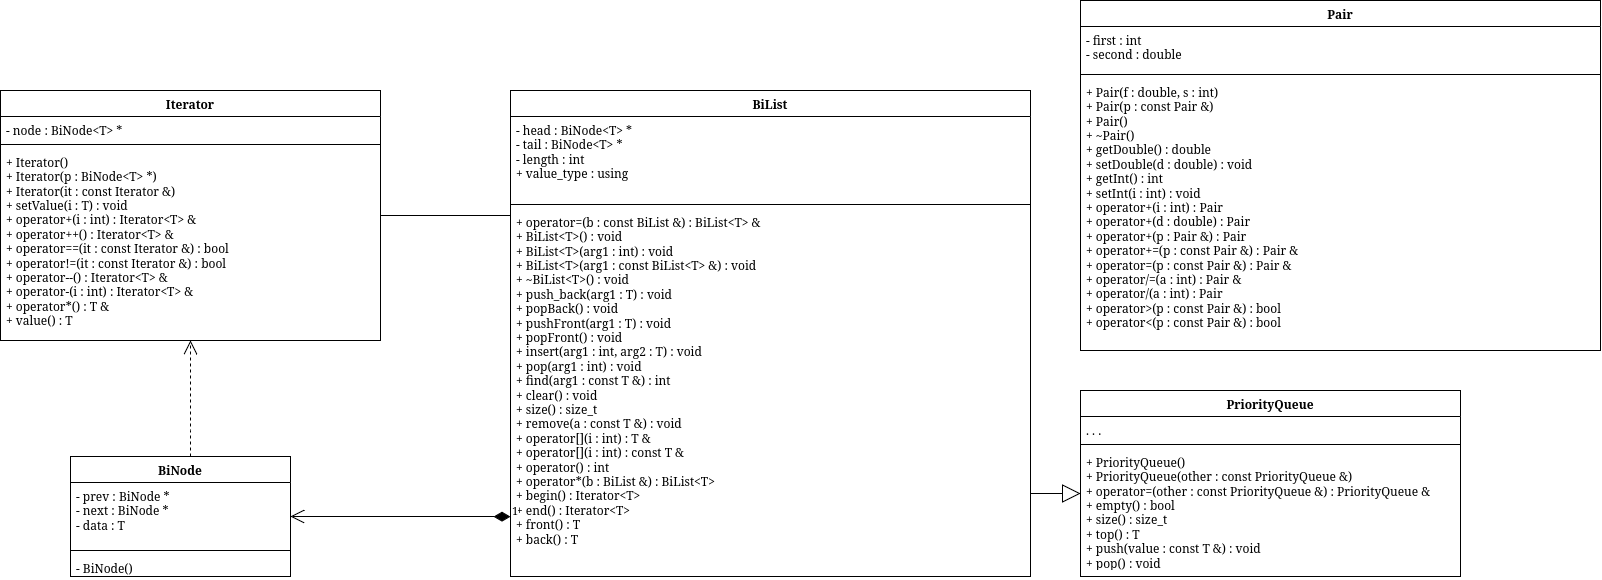

The diagram above was exported from draw.io. Its source (the exported page's mxGraphModel, read from the mxfile embedded in the PNG):
<mxGraphModel dx="928" dy="-911" grid="1" gridSize="10" guides="1" tooltips="1" connect="1" arrows="1" fold="1" page="1" pageScale="1" pageWidth="850" pageHeight="1100" math="0" shadow="0">
  <root>
    <mxCell id="0" />
    <mxCell id="1" parent="0" />
    <mxCell id="I4f-HMu0oeISR-ydiqoO-141" edge="1" parent="1" style="edgeStyle=orthogonalEdgeStyle;rounded=0;html=1;endArrow=classic;" value="">
      <mxGeometry relative="1" as="geometry">
        <Array as="points">
          <mxPoint x="2375" y="4480" />
          <mxPoint x="2575" y="4480" />
        </Array>
        <mxPoint x="3125" y="4480.076923076923" as="sourcePoint" />
      </mxGeometry>
    </mxCell>
    <mxCell id="I4f-HMu0oeISR-ydiqoO-142" edge="1" parent="1" style="edgeStyle=orthogonalEdgeStyle;rounded=0;html=1;endArrow=classic;" value="">
      <mxGeometry relative="1" as="geometry">
        <Array as="points">
          <mxPoint x="2585" y="4900" />
          <mxPoint x="2785" y="4900" />
        </Array>
        <mxPoint x="3335" y="4900.076923076923" as="sourcePoint" />
      </mxGeometry>
    </mxCell>
    <mxCell id="OlxbE_aXrmqZBFu8_hSZ-174" parent="1" style="swimlane;fontStyle=1;align=center;verticalAlign=top;childLayout=stackLayout;horizontal=1;startSize=26;horizontalStack=0;resizeParent=1;resizeParentMax=0;resizeLast=0;collapsible=1;marginBottom=0;whiteSpace=wrap;html=1;" value="BiNode" vertex="1">
      <mxGeometry height="120" width="220" x="1530" y="2806" as="geometry" />
    </mxCell>
    <mxCell id="OlxbE_aXrmqZBFu8_hSZ-175" parent="OlxbE_aXrmqZBFu8_hSZ-174" style="text;strokeColor=none;fillColor=none;align=left;verticalAlign=top;spacingLeft=4;spacingRight=4;overflow=hidden;rotatable=0;points=[[0,0.5],[1,0.5]];portConstraint=eastwest;whiteSpace=wrap;html=1;" value="&lt;div&gt;- prev : BiNode *&lt;/div&gt;&lt;div&gt;- next : BiNode *&lt;/div&gt;&lt;div&gt;- data : T&lt;/div&gt;" vertex="1">
      <mxGeometry height="64" width="220" y="26" as="geometry" />
    </mxCell>
    <mxCell id="OlxbE_aXrmqZBFu8_hSZ-176" parent="OlxbE_aXrmqZBFu8_hSZ-174" style="line;strokeWidth=1;fillColor=none;align=left;verticalAlign=middle;spacingTop=-1;spacingLeft=3;spacingRight=3;rotatable=0;labelPosition=right;points=[];portConstraint=eastwest;strokeColor=inherit;" value="" vertex="1">
      <mxGeometry height="8" width="220" y="90" as="geometry" />
    </mxCell>
    <mxCell id="OlxbE_aXrmqZBFu8_hSZ-177" parent="OlxbE_aXrmqZBFu8_hSZ-174" style="text;strokeColor=none;fillColor=none;align=left;verticalAlign=top;spacingLeft=4;spacingRight=4;overflow=hidden;rotatable=0;points=[[0,0.5],[1,0.5]];portConstraint=eastwest;whiteSpace=wrap;html=1;" value="&lt;div&gt;- BiNode()&lt;/div&gt;" vertex="1">
      <mxGeometry height="22" width="220" y="98" as="geometry" />
    </mxCell>
    <mxCell id="OlxbE_aXrmqZBFu8_hSZ-178" parent="1" style="swimlane;fontStyle=1;align=center;verticalAlign=top;childLayout=stackLayout;horizontal=1;startSize=26;horizontalStack=0;resizeParent=1;resizeParentMax=0;resizeLast=0;collapsible=1;marginBottom=0;whiteSpace=wrap;html=1;" value="Iterator" vertex="1">
      <mxGeometry height="250" width="380" x="1460" y="2440" as="geometry" />
    </mxCell>
    <mxCell id="OlxbE_aXrmqZBFu8_hSZ-179" parent="OlxbE_aXrmqZBFu8_hSZ-178" style="text;strokeColor=none;fillColor=none;align=left;verticalAlign=top;spacingLeft=4;spacingRight=4;overflow=hidden;rotatable=0;points=[[0,0.5],[1,0.5]];portConstraint=eastwest;whiteSpace=wrap;html=1;" value="&lt;div&gt;- node : BiNode&amp;lt;T&amp;gt; *&lt;/div&gt;" vertex="1">
      <mxGeometry height="24" width="380" y="26" as="geometry" />
    </mxCell>
    <mxCell id="OlxbE_aXrmqZBFu8_hSZ-180" parent="OlxbE_aXrmqZBFu8_hSZ-178" style="line;strokeWidth=1;fillColor=none;align=left;verticalAlign=middle;spacingTop=-1;spacingLeft=3;spacingRight=3;rotatable=0;labelPosition=right;points=[];portConstraint=eastwest;strokeColor=inherit;" value="" vertex="1">
      <mxGeometry height="8" width="380" y="50" as="geometry" />
    </mxCell>
    <mxCell id="OlxbE_aXrmqZBFu8_hSZ-181" parent="OlxbE_aXrmqZBFu8_hSZ-178" style="text;strokeColor=none;fillColor=none;align=left;verticalAlign=top;spacingLeft=4;spacingRight=4;overflow=hidden;rotatable=0;points=[[0,0.5],[1,0.5]];portConstraint=eastwest;whiteSpace=wrap;html=1;" value="&lt;div&gt;+ Iterator()&lt;/div&gt;&lt;div&gt;+ Iterator(p : BiNode&amp;lt;T&amp;gt; *)&lt;/div&gt;&lt;div&gt;+ Iterator(it : const Iterator &amp;amp;)&lt;/div&gt;&lt;div&gt;+ setValue(i : T) : void&lt;/div&gt;&lt;div&gt;+ operator+(i : int) : Iterator&amp;lt;T&amp;gt; &amp;amp;&lt;/div&gt;&lt;div&gt;+ operator++() : Iterator&amp;lt;T&amp;gt; &amp;amp;&lt;/div&gt;&lt;div&gt;+ operator==(it : const Iterator &amp;amp;) : bool&lt;/div&gt;&lt;div&gt;+ operator!=(it : const Iterator &amp;amp;) : bool&lt;/div&gt;&lt;div&gt;+ operator--() : Iterator&amp;lt;T&amp;gt; &amp;amp;&lt;/div&gt;&lt;div&gt;+ operator-(i : int) : Iterator&amp;lt;T&amp;gt; &amp;amp;&lt;/div&gt;&lt;div&gt;+ operator*() : T &amp;amp;&lt;/div&gt;&lt;div&gt;+ value() : T&lt;/div&gt;" vertex="1">
      <mxGeometry height="192" width="380" y="58" as="geometry" />
    </mxCell>
    <mxCell id="OlxbE_aXrmqZBFu8_hSZ-182" parent="1" style="swimlane;fontStyle=1;align=center;verticalAlign=top;childLayout=stackLayout;horizontal=1;startSize=26;horizontalStack=0;resizeParent=1;resizeParentMax=0;resizeLast=0;collapsible=1;marginBottom=0;whiteSpace=wrap;html=1;" value="BiList" vertex="1">
      <mxGeometry height="486" width="520" x="1970" y="2440" as="geometry" />
    </mxCell>
    <mxCell id="OlxbE_aXrmqZBFu8_hSZ-183" parent="OlxbE_aXrmqZBFu8_hSZ-182" style="text;strokeColor=none;fillColor=none;align=left;verticalAlign=top;spacingLeft=4;spacingRight=4;overflow=hidden;rotatable=0;points=[[0,0.5],[1,0.5]];portConstraint=eastwest;whiteSpace=wrap;html=1;" value="&lt;div&gt;- head : BiNode&amp;lt;T&amp;gt; *&lt;/div&gt;&lt;div&gt;- tail : BiNode&amp;lt;T&amp;gt; *&lt;/div&gt;&lt;div&gt;- length : int&lt;/div&gt;&lt;div&gt;+ value_type : using&lt;/div&gt;" vertex="1">
      <mxGeometry height="84" width="520" y="26" as="geometry" />
    </mxCell>
    <mxCell id="OlxbE_aXrmqZBFu8_hSZ-184" parent="OlxbE_aXrmqZBFu8_hSZ-182" style="line;strokeWidth=1;fillColor=none;align=left;verticalAlign=middle;spacingTop=-1;spacingLeft=3;spacingRight=3;rotatable=0;labelPosition=right;points=[];portConstraint=eastwest;strokeColor=inherit;" value="" vertex="1">
      <mxGeometry height="8" width="520" y="110" as="geometry" />
    </mxCell>
    <mxCell id="OlxbE_aXrmqZBFu8_hSZ-185" parent="OlxbE_aXrmqZBFu8_hSZ-182" style="text;strokeColor=none;fillColor=none;align=left;verticalAlign=top;spacingLeft=4;spacingRight=4;overflow=hidden;rotatable=0;points=[[0,0.5],[1,0.5]];portConstraint=eastwest;whiteSpace=wrap;html=1;" value="&lt;div&gt;+ operator=(b : const BiList &amp;amp;) : BiList&amp;lt;T&amp;gt; &amp;amp;&lt;/div&gt;&lt;div&gt;+ BiList&amp;lt;T&amp;gt;() : void&lt;/div&gt;&lt;div&gt;+ BiList&amp;lt;T&amp;gt;(arg1 : int) : void&lt;/div&gt;&lt;div&gt;+ BiList&amp;lt;T&amp;gt;(arg1 : const BiList&amp;lt;T&amp;gt; &amp;amp;) : void&lt;/div&gt;&lt;div&gt;+ ~BiList&amp;lt;T&amp;gt;() : void&lt;/div&gt;&lt;div&gt;+ push_back(arg1 : T) : void&lt;/div&gt;&lt;div&gt;+ popBack() : void&lt;/div&gt;&lt;div&gt;+ pushFront(arg1 : T) : void&lt;/div&gt;&lt;div&gt;+ popFront() : void&lt;/div&gt;&lt;div&gt;+ insert(arg1 : int, arg2 : T) : void&lt;/div&gt;&lt;div&gt;+ pop(arg1 : int) : void&lt;/div&gt;&lt;div&gt;+ find(arg1 : const T &amp;amp;) : int&lt;/div&gt;&lt;div&gt;+ clear() : void&lt;/div&gt;&lt;div&gt;+ size() : size_t&lt;/div&gt;&lt;div&gt;+ remove(a : const T &amp;amp;) : void&lt;/div&gt;&lt;div&gt;+ operator[](i : int) : T &amp;amp;&lt;/div&gt;&lt;div&gt;+ operator[](i : int) : const T &amp;amp;&lt;/div&gt;&lt;div&gt;+ operator() : int&lt;/div&gt;&lt;div&gt;+ operator*(b : BiList &amp;amp;) : BiList&amp;lt;T&amp;gt;&lt;/div&gt;&lt;div&gt;+ begin() : Iterator&amp;lt;T&amp;gt;&lt;/div&gt;&lt;div&gt;+ end() : Iterator&amp;lt;T&amp;gt;&lt;/div&gt;&lt;div&gt;+ front() : T&lt;/div&gt;&lt;div&gt;+ back() : T&lt;/div&gt;" vertex="1">
      <mxGeometry height="368" width="520" y="118" as="geometry" />
    </mxCell>
    <mxCell id="OlxbE_aXrmqZBFu8_hSZ-186" parent="1" style="swimlane;fontStyle=1;align=center;verticalAlign=top;childLayout=stackLayout;horizontal=1;startSize=26;horizontalStack=0;resizeParent=1;resizeParentMax=0;resizeLast=0;collapsible=1;marginBottom=0;whiteSpace=wrap;html=1;" value="Pair" vertex="1">
      <mxGeometry height="350" width="520" x="2540" y="2350" as="geometry" />
    </mxCell>
    <mxCell id="OlxbE_aXrmqZBFu8_hSZ-187" parent="OlxbE_aXrmqZBFu8_hSZ-186" style="text;strokeColor=none;fillColor=none;align=left;verticalAlign=top;spacingLeft=4;spacingRight=4;overflow=hidden;rotatable=0;points=[[0,0.5],[1,0.5]];portConstraint=eastwest;whiteSpace=wrap;html=1;" value="&lt;div&gt;- first : int&lt;/div&gt;&lt;div&gt;- second : double&lt;/div&gt;" vertex="1">
      <mxGeometry height="44" width="520" y="26" as="geometry" />
    </mxCell>
    <mxCell id="OlxbE_aXrmqZBFu8_hSZ-188" parent="OlxbE_aXrmqZBFu8_hSZ-186" style="line;strokeWidth=1;fillColor=none;align=left;verticalAlign=middle;spacingTop=-1;spacingLeft=3;spacingRight=3;rotatable=0;labelPosition=right;points=[];portConstraint=eastwest;strokeColor=inherit;" value="" vertex="1">
      <mxGeometry height="8" width="520" y="70" as="geometry" />
    </mxCell>
    <mxCell id="OlxbE_aXrmqZBFu8_hSZ-189" parent="OlxbE_aXrmqZBFu8_hSZ-186" style="text;strokeColor=none;fillColor=none;align=left;verticalAlign=top;spacingLeft=4;spacingRight=4;overflow=hidden;rotatable=0;points=[[0,0.5],[1,0.5]];portConstraint=eastwest;whiteSpace=wrap;html=1;" value="&lt;div&gt;+ Pair(f : double, s : int)&lt;/div&gt;&lt;div&gt;+ Pair(p : const Pair &amp;amp;)&lt;/div&gt;&lt;div&gt;+ Pair()&lt;/div&gt;&lt;div&gt;+ ~Pair()&lt;/div&gt;&lt;div&gt;+ getDouble() : double&lt;/div&gt;&lt;div&gt;+ setDouble(d : double) : void&lt;/div&gt;&lt;div&gt;+ getInt() : int&lt;/div&gt;&lt;div&gt;+ setInt(i : int) : void&lt;/div&gt;&lt;div&gt;+ operator+(i : int) : Pair&lt;/div&gt;&lt;div&gt;+ operator+(d : double) : Pair&lt;/div&gt;&lt;div&gt;+ operator+(p : Pair &amp;amp;) : Pair&lt;/div&gt;&lt;div&gt;+ operator+=(p : const Pair &amp;amp;) : Pair &amp;amp;&lt;/div&gt;&lt;div&gt;+ operator=(p : const Pair &amp;amp;) : Pair &amp;amp;&lt;/div&gt;&lt;div&gt;+ operator/=(a : int) : Pair &amp;amp;&lt;/div&gt;&lt;div&gt;+ operator/(a : int) : Pair&lt;/div&gt;&lt;div&gt;+ operator&amp;gt;(p : const Pair &amp;amp;) : bool&lt;/div&gt;&lt;div&gt;+ operator&amp;lt;(p : const Pair &amp;amp;) : bool&lt;/div&gt;" vertex="1">
      <mxGeometry height="272" width="520" y="78" as="geometry" />
    </mxCell>
    <mxCell id="OlxbE_aXrmqZBFu8_hSZ-190" parent="1" style="swimlane;fontStyle=1;align=center;verticalAlign=top;childLayout=stackLayout;horizontal=1;startSize=26;horizontalStack=0;resizeParent=1;resizeParentMax=0;resizeLast=0;collapsible=1;marginBottom=0;whiteSpace=wrap;html=1;" value="PriorityQueue" vertex="1">
      <mxGeometry height="186" width="380" x="2540" y="2740" as="geometry" />
    </mxCell>
    <mxCell id="OlxbE_aXrmqZBFu8_hSZ-191" parent="OlxbE_aXrmqZBFu8_hSZ-190" style="text;strokeColor=none;fillColor=none;align=left;verticalAlign=top;spacingLeft=4;spacingRight=4;overflow=hidden;rotatable=0;points=[[0,0.5],[1,0.5]];portConstraint=eastwest;whiteSpace=wrap;html=1;" value="&lt;div&gt;. . .&lt;/div&gt;" vertex="1">
      <mxGeometry height="24" width="380" y="26" as="geometry" />
    </mxCell>
    <mxCell id="OlxbE_aXrmqZBFu8_hSZ-192" parent="OlxbE_aXrmqZBFu8_hSZ-190" style="line;strokeWidth=1;fillColor=none;align=left;verticalAlign=middle;spacingTop=-1;spacingLeft=3;spacingRight=3;rotatable=0;labelPosition=right;points=[];portConstraint=eastwest;strokeColor=inherit;" value="" vertex="1">
      <mxGeometry height="8" width="380" y="50" as="geometry" />
    </mxCell>
    <mxCell id="OlxbE_aXrmqZBFu8_hSZ-193" parent="OlxbE_aXrmqZBFu8_hSZ-190" style="text;strokeColor=none;fillColor=none;align=left;verticalAlign=top;spacingLeft=4;spacingRight=4;overflow=hidden;rotatable=0;points=[[0,0.5],[1,0.5]];portConstraint=eastwest;whiteSpace=wrap;html=1;" value="&lt;div&gt;+ PriorityQueue()&lt;/div&gt;&lt;div&gt;+ PriorityQueue(other : const PriorityQueue &amp;amp;)&lt;/div&gt;&lt;div&gt;+ operator=(other : const PriorityQueue &amp;amp;) : PriorityQueue &amp;amp;&lt;/div&gt;&lt;div&gt;+ empty() : bool&lt;/div&gt;&lt;div&gt;+ size() : size_t&lt;/div&gt;&lt;div&gt;+ top() : T&lt;/div&gt;&lt;div&gt;+ push(value : const T &amp;amp;) : void&lt;/div&gt;&lt;div&gt;+ pop() : void&lt;/div&gt;" vertex="1">
      <mxGeometry height="128" width="380" y="58" as="geometry" />
    </mxCell>
    <mxCell id="OlxbE_aXrmqZBFu8_hSZ-195" edge="1" parent="1" source="OlxbE_aXrmqZBFu8_hSZ-182" style="endArrow=open;html=1;endSize=12;startArrow=diamondThin;startSize=14;startFill=1;align=left;verticalAlign=bottom;rounded=0;edgeStyle=orthogonalEdgeStyle;" target="OlxbE_aXrmqZBFu8_hSZ-174" value="1">
      <mxGeometry relative="1" x="-1" y="3" as="geometry">
        <Array as="points">
          <mxPoint x="1900" y="2866" />
          <mxPoint x="1900" y="2866" />
        </Array>
        <mxPoint x="2270" y="2410" as="sourcePoint" />
        <mxPoint x="2430" y="2410" as="targetPoint" />
      </mxGeometry>
    </mxCell>
    <mxCell id="OlxbE_aXrmqZBFu8_hSZ-196" edge="1" parent="1" source="OlxbE_aXrmqZBFu8_hSZ-174" style="endArrow=open;endSize=12;dashed=1;html=1;rounded=0;edgeStyle=orthogonalEdgeStyle;" target="OlxbE_aXrmqZBFu8_hSZ-178" value="">
      <mxGeometry relative="1" width="160" as="geometry">
        <Array as="points">
          <mxPoint x="1650" y="2780" />
          <mxPoint x="1650" y="2780" />
        </Array>
        <mxPoint x="2270" y="2410" as="sourcePoint" />
        <mxPoint x="2430" y="2410" as="targetPoint" />
      </mxGeometry>
    </mxCell>
    <mxCell id="OlxbE_aXrmqZBFu8_hSZ-198" edge="1" parent="1" source="OlxbE_aXrmqZBFu8_hSZ-182" style="endArrow=block;endSize=16;endFill=0;html=1;rounded=0;edgeStyle=orthogonalEdgeStyle;" target="OlxbE_aXrmqZBFu8_hSZ-190" value="">
      <mxGeometry relative="1" width="160" as="geometry">
        <Array as="points">
          <mxPoint x="2500" y="2843" />
          <mxPoint x="2500" y="2843" />
        </Array>
        <mxPoint x="2430" y="2890" as="sourcePoint" />
        <mxPoint x="2590" y="2890" as="targetPoint" />
      </mxGeometry>
    </mxCell>
    <mxCell id="OlxbE_aXrmqZBFu8_hSZ-199" edge="1" parent="1" source="OlxbE_aXrmqZBFu8_hSZ-178" style="endArrow=none;html=1;rounded=0;edgeStyle=orthogonalEdgeStyle;" target="OlxbE_aXrmqZBFu8_hSZ-182" value="">
      <mxGeometry relative="1" as="geometry">
        <Array as="points">
          <mxPoint x="1940" y="2565" />
          <mxPoint x="1940" y="2565" />
        </Array>
        <mxPoint x="1809.9999999999998" y="2434.96" as="sourcePoint" />
        <mxPoint x="2350.04347826087" y="2329.96" as="targetPoint" />
      </mxGeometry>
    </mxCell>
  </root>
</mxGraphModel>